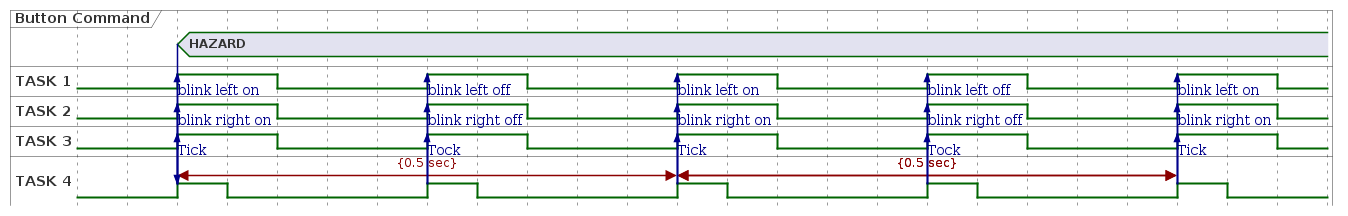

The diagram above was rendered by PlantUML. Its source (embedded in the PNG):
@startuml

hide time-axis
concise "Button Command" as button
binary "TASK 1" as t1
binary "TASK 2" as t2
binary "TASK 3" as t3
binary "TASK 4" as t4


@0

@2
t4@2 <-> @12 : {0.5 sec}
button is "HAZARD"
button -> t4
t4 is high
t4 -> t1 : blink left on
t1 is high
t4 -> t2 : blink right on
t2 is high
t4 -> t3 : Tick
t3 is high
@3 
t4 is low
@4
t1 is low
t2 is low
t3 is low

@7
t4 is high
t4 -> t1 : blink left off
t1 is high
t4 -> t2 : blink right off
t2 is high
t4 -> t3 : Tock
t3 is high

@8
t4 is low
@9
t1 is low
t2 is low
t3 is low

@12
t4@12 <-> @22 : {0.5 sec}
t4 is high
t4 -> t1 : blink left on
t1 is high
t4 -> t2 : blink right on
t2 is high
t4 -> t3 : Tick
t3 is high
@13 
t4 is low
@14
t1 is low
t2 is low
t3 is low

@17
t4@12 <-> @22 : {0.5 sec}
t4 is high
t4 -> t1 : blink left off
t1 is high
t4 -> t2 : blink right off
t2 is high
t4 -> t3 : Tock
t3 is high
@18
t4 is low
@19
t1 is low
t2 is low
t3 is low

@22
t4 is high
t4 -> t1 : blink left on
t1 is high
t4 -> t2 : blink right on
t2 is high
t4 -> t3 : Tick
t3 is high
@23 
t4 is low
@24
t1 is low
t2 is low
t3 is low
@enduml